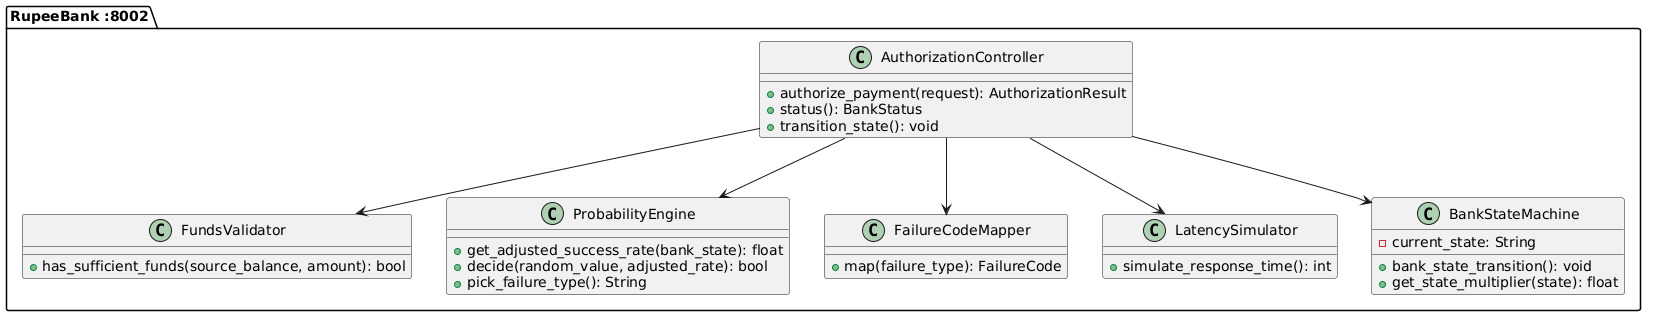

The diagram above was rendered by PlantUML. Its source (embedded in the PNG):
@startuml
package "RupeeBank :8002" {
  class AuthorizationController {
    +authorize_payment(request): AuthorizationResult
    +status(): BankStatus
    +transition_state(): void
  }
  class FundsValidator {
    +has_sufficient_funds(source_balance, amount): bool
  }
  class ProbabilityEngine {
    +get_adjusted_success_rate(bank_state): float
    +decide(random_value, adjusted_rate): bool
    +pick_failure_type(): String
  }
  class FailureCodeMapper {
    +map(failure_type): FailureCode
  }
  class LatencySimulator {
    +simulate_response_time(): int
  }
  class BankStateMachine {
    -current_state: String
    +bank_state_transition(): void
    +get_state_multiplier(state): float
  }

  AuthorizationController --> FundsValidator
  AuthorizationController --> ProbabilityEngine
  AuthorizationController --> FailureCodeMapper
  AuthorizationController --> LatencySimulator
  AuthorizationController --> BankStateMachine
}
@enduml